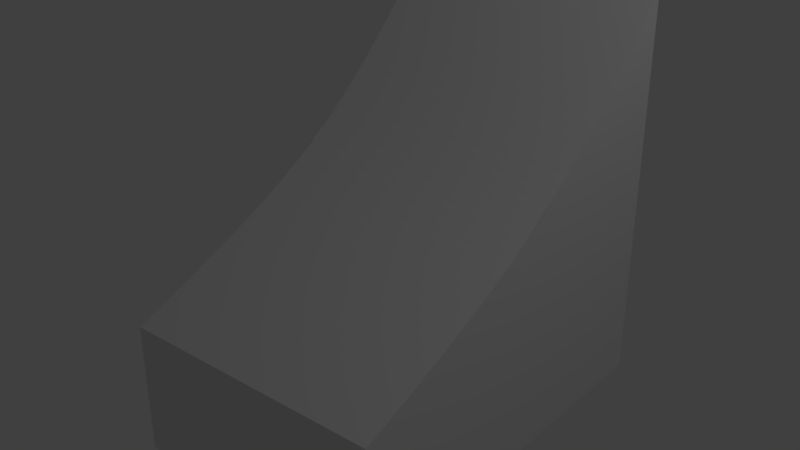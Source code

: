 # Source: ramp.blend  (saved by Blender 2.79.7; exported with 4.5.12 LTS)
import bpy
from mathutils import Matrix  # noqa: F401  (used for matrix-valued properties, if any)

bpy.ops.wm.read_factory_settings(use_empty=True)
scene = bpy.context.scene
scene.name = 'Scene'

# ---- collections
col_collection_1 = bpy.data.collections.new('Collection 1'); scene.collection.children.link(col_collection_1)

# ---- materials (node trees are filled in below, after node groups)
mat_material = bpy.data.materials.new('Material')
mat_material.alpha_threshold = 0.0
mat_material.use_transparent_shadow = False
mat_material.roughness = 0.5
mat_material.line_color = (0.0, 0.0, 0.0, 1.0)

# ---- material node trees

# ---- world
world_world = bpy.data.worlds.new('World'); scene.world = world_world
world_world.color = (0.05088, 0.05088, 0.05088)
world_world.use_sun_shadow = False
world_world.sun_shadow_jitter_overblur = 0.0

# ---- lights
light_lamp = bpy.data.lights.new('Lamp', 'POINT')
light_lamp.transmission_factor = 0.0
light_lamp.cutoff_distance = 30.0
light_lamp.energy = 100.0
light_lamp.shadow_buffer_clip_start = 1.001
light_lamp.shadow_soft_size = 0.1
light_lamp.shadow_maximum_resolution = 0.006
light_lamp.use_absolute_resolution = True

# ---- meshes
me_cube = bpy.data.meshes.new('Cube')
me_cube.from_pydata([(1.0, 1.333, 0.0), (1.0, -1.667, 0.0), (-1.0, -1.667, 0.0), (-1.0, 1.333, 0.0), (1.0, 1.333, 2.0), (-1.0, 1.333, 2.0), (1.0, 1.333, -1.0), (1.0, -1.667, -1.0), (-1.0, 1.333, -1.0), (-1.0, -1.667, -1.0), (1.0, 0.1333, 0.7), (-1.0, 0.1333, 0.7)], [], [(2, 3, 8, 9), (0, 4, 10, 1), (2, 11, 5, 3), (4, 0, 3, 5), (10, 4, 5, 11), (6, 7, 9, 8), (0, 1, 7, 6), (1, 2, 9, 7), (3, 0, 6, 8), (1, 10, 11, 2)])
_k = {(0, 1): 1.0, (0, 3): 1.0, (0, 4): 1.0, (1, 2): 1.0, (2, 3): 1.0, (3, 5): 1.0, (1, 10): 1.0, (4, 5): 1.0, (5, 11): 1.0, (6, 7): 1.0, (6, 8): 1.0, (7, 9): 1.0, (8, 9): 1.0, (3, 8): 1.0, (2, 9): 1.0, (1, 7): 1.0, (0, 6): 1.0, (4, 10): 1.0, (2, 11): 1.0}
me_cube.attributes.new('crease_edge', 'FLOAT', 'EDGE').data.foreach_set('value', [_k.get((min(e.vertices), max(e.vertices)), 0.0) for e in me_cube.edges])
me_cube.materials.append(mat_material)
me_cube.use_remesh_preserve_volume = False
me_cube.use_remesh_preserve_attributes = False
me_cube.use_mirror_vertex_groups = False
me_cube.update()

# ---- objects
ob_cube = bpy.data.objects.new('Cube', me_cube)
ob_lamp = bpy.data.objects.new('Lamp', light_lamp)

# ---- transforms, parenting, visibility, modifiers, constraints
ob_cube.location = (0.0, 0.0, 0.0)
ob_cube.lock_rotations_4d = False
ob_cube.empty_display_type = 'ARROWS'
ob_cube.lineart.crease_threshold = 0.0
_m = ob_cube.modifiers.new('Subsurf', 'SUBSURF')
_m.uv_smooth = 'PRESERVE_CORNERS'
_m.levels = 4
_m.render_levels = 4
_m.show_only_control_edges = False
ob_lamp.location = (4.076, 1.005, 5.904)
ob_lamp.rotation_euler = (0.6503, 0.05522, 1.866)
ob_lamp.lock_rotations_4d = False
ob_lamp.empty_display_type = 'ARROWS'
ob_lamp.color = (0.0, 0.0, 0.0, 0.0)
ob_lamp.lineart.crease_threshold = 0.0

# ---- collection membership
col_collection_1.objects.link(ob_cube)
col_collection_1.objects.link(ob_lamp)

# ---- scene / render settings (as saved in the file)
scene.frame_start = 1; scene.frame_end = 250; scene.frame_set(1)
scene.render.engine = 'BLENDER_EEVEE_NEXT'
scene.render.resolution_percentage = 50
scene.render.dither_intensity = 0.0
scene.cycles.use_denoising = False
scene.cycles.samples = 128
scene.cycles.sampling_pattern = 'TABULATED_SOBOL'
scene.cycles.use_adaptive_sampling = False
scene.cycles.use_light_tree = False
scene.view_settings.view_transform = 'Standard'
bpy.context.view_layer.update()

# ---- added for rendering (the .blend has no active camera): camera
cam_auto = bpy.data.cameras.new('AutoCamera')
cam_auto.lens = 50.0
cam_auto.sensor_width = 36.0
cam_auto.clip_end = 1000.0
ob_auto_camera = bpy.data.objects.new('AutoCamera', cam_auto)
scene.collection.objects.link(ob_auto_camera)
ob_auto_camera.location = (4.33969, -5.37429, 3.97175)
ob_auto_camera.rotation_euler = (1.09748, -7.21219e-08, 0.694738)
scene.camera = ob_auto_camera
bpy.context.view_layer.update()
